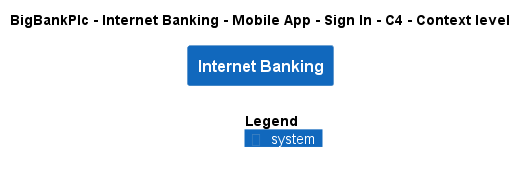

The diagram above was rendered by PlantUML. Its source (embedded in the PNG):
@startuml
!include ..\..\..\..\..\..\..\.c4s\C4_Context.puml

AddElementTag("c4interflow:lifecycle:new", $bgColor=green, $fontColor=#ffffff, $borderColor=green, $shadowing="False")
AddElementTag("c4interflow:lifecycle:changed", $bgColor=orange, $fontColor=#ffffff, $borderColor=orange, $shadowing="False")
AddElementTag("c4interflow:lifecycle:removed", $bgColor=red, $fontColor=#ffffff, $borderColor=red, $shadowing="False")

AddRelTag("c4interflow:lifecycle:new", $textColor=green, $lineColor=green)
AddRelTag("c4interflow:lifecycle:changed", $textColor=orange, $lineColor=orange)
AddRelTag("c4interflow:lifecycle:removed", $textColor=red, $lineColor=red)

SHOW_PERSON_PORTRAIT()
LAYOUT_TOP_DOWN()

skinparam linetype polyline

title BigBankPlc - Internet Banking - Mobile App - Sign In - C4 - Context level

System(BigBankPlc.SoftwareSystems.InternetBanking, "Internet Banking", "")



SHOW_LEGEND()
@enduml